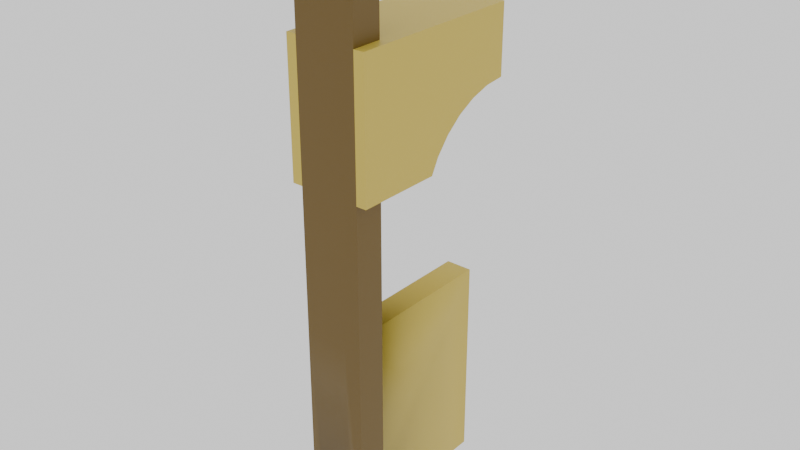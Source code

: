 # Source: part_arch_i.blend  (saved by Blender 4.5.92; exported with 4.5.12 LTS)
import bpy
from mathutils import Matrix  # noqa: F401  (used for matrix-valued properties, if any)

bpy.ops.wm.read_factory_settings(use_empty=True)
scene = bpy.context.scene
scene.name = 'Scene'

# ---- collections
col_collection = bpy.data.collections.new('Collection'); scene.collection.children.link(col_collection)

# ---- materials (node trees are filled in below, after node groups)
mat_material = bpy.data.materials.new('Material')
mat_material_001 = bpy.data.materials.new('Material.001')

# ---- node groups
ng_smooth_by_angle = bpy.data.node_groups.new('Smooth by Angle', 'GeometryNodeTree')
_s = ng_smooth_by_angle.interface.new_socket(name='Mesh', in_out='OUTPUT', socket_type='NodeSocketGeometry')
_s = ng_smooth_by_angle.interface.new_socket(name='Mesh', in_out='INPUT', socket_type='NodeSocketGeometry')
_s = ng_smooth_by_angle.interface.new_socket(name='Angle', in_out='INPUT', socket_type='NodeSocketFloat')
_s.subtype = 'ANGLE'
_s.default_value = 0.5236
_s.min_value = 0.0
_s.max_value = 3.142
_s.description = 'Maximum face angle for smooth edges'
_s = ng_smooth_by_angle.interface.new_socket(name='Ignore Sharpness', in_out='INPUT', socket_type='NodeSocketBool')
_s.force_non_field = True
ng_smooth_by_angle.description = 'Set the sharpness of mesh edges based on the angle between the neighboring faces'
ng_smooth_by_angle.is_modifier = True
_N = ng_smooth_by_angle.nodes; _L = ng_smooth_by_angle.links
n0 = _N.new('GeometryNodeSetShadeSmooth'); n0.name = 'Set Shade Smooth'; n0.location = (120, -80)
n0.domain = 'EDGE'
n1 = _N.new('GeometryNodeSetShadeSmooth'); n1.name = 'Set Shade Smooth.001'; n1.location = (300, -80)
n2 = _N.new('NodeGroupOutput'); n2.name = 'Group Output'; n2.location = (480, -80)
n3 = _N.new('GeometryNodeInputMeshEdgeAngle'); n3.name = 'Edge Angle'; n3.location = (-440, -240)
n4 = _N.new('NodeGroupInput'); n4.name = 'Group Input'; n4.location = (-80, -80)
n5 = _N.new('GeometryNodeInputEdgeSmooth'); n5.name = 'Is Edge Smooth'; n5.location = (-260, -120)
n6 = _N.new('GeometryNodeInputShadeSmooth'); n6.name = 'Is Shade Smooth'; n6.location = (-440, -397)
n7 = _N.new('FunctionNodeCompare'); n7.name = 'Compare'; n7.location = (-260, -260)
n7.operation = 'LESS_EQUAL'
n7.inputs[6].default_value = (0.0, 0.0, 0.0, 0.0)
n7.inputs[7].default_value = (0.0, 0.0, 0.0, 0.0)
n8 = _N.new('FunctionNodeBooleanMath'); n8.name = 'Boolean Math.001'; n8.location = (-80, -260)
n9 = _N.new('NodeGroupInput'); n9.name = 'Group Input.001'; n9.location = (-440, -329)
n10 = _N.new('NodeGroupInput'); n10.name = 'Group Input.002'; n10.location = (-259, -189)
n11 = _N.new('FunctionNodeBooleanMath'); n11.name = 'Boolean Math'; n11.location = (-80, -149)
n11.operation = 'OR'
n12 = _N.new('FunctionNodeBooleanMath'); n12.name = 'Boolean Math.002'; n12.location = (-260, -380)
n12.operation = 'OR'
n13 = _N.new('NodeGroupInput'); n13.name = 'Group Input.003'; n13.location = (-440, -460)
_L.new(n3.outputs[0], n7.inputs[0])
_L.new(n1.outputs[0], n2.inputs[0])
_L.new(n9.outputs[1], n7.inputs[1])
_L.new(n7.outputs[0], n8.inputs[0])
_L.new(n4.outputs[0], n0.inputs[0])
_L.new(n0.outputs[0], n1.inputs[0])
_L.new(n8.outputs[0], n0.inputs[2])
_L.new(n10.outputs[2], n11.inputs[1])
_L.new(n5.outputs[0], n11.inputs[0])
_L.new(n11.outputs[0], n0.inputs[1])
_L.new(n13.outputs[2], n12.inputs[1])
_L.new(n6.outputs[0], n12.inputs[0])
_L.new(n12.outputs[0], n8.inputs[1])
n2.is_active_output = True

# ---- material node trees
mat_material.use_nodes = True; mat_material.node_tree.nodes.clear()
_N = mat_material.node_tree.nodes; _L = mat_material.node_tree.links
n0 = _N.new('ShaderNodeBsdfPrincipled'); n0.name = 'Principled BSDF'; n0.location = (-200, 100)
n0.inputs[0].default_value = (0.1364, 0.07884, 0.004589, 1.0)
n1 = _N.new('ShaderNodeOutputMaterial'); n1.name = 'Material Output'; n1.location = (200, 100)
_L.new(n0.outputs[0], n1.inputs[0])
n1.is_active_output = True
mat_material_001.use_nodes = True; mat_material_001.node_tree.nodes.clear()
_N = mat_material_001.node_tree.nodes; _L = mat_material_001.node_tree.links
n0 = _N.new('ShaderNodeBsdfPrincipled'); n0.name = 'Principled BSDF'; n0.location = (-200, 100)
n0.inputs[0].default_value = (0.5995, 0.4565, 0.05818, 1.0)
n1 = _N.new('ShaderNodeOutputMaterial'); n1.name = 'Material Output'; n1.location = (200, 100)
_L.new(n0.outputs[0], n1.inputs[0])
n1.is_active_output = True

# ---- world
world_world = bpy.data.worlds.new('World'); scene.world = world_world
world_world.use_nodes = True; world_world.node_tree.nodes.clear()
_N = world_world.node_tree.nodes; _L = world_world.node_tree.links
n0 = _N.new('ShaderNodeOutputWorld'); n0.name = 'World Output'; n0.location = (300, 300)
n1 = _N.new('ShaderNodeBackground'); n1.name = 'Background'; n1.location = (10, 300)
n1.inputs[0].default_value = (1.0, 1.0, 1.0, 1.0)
_L.new(n1.outputs[0], n0.inputs[0])
n0.is_active_output = True
world_world.color = (0.05088, 0.05088, 0.05088)
world_world.use_sun_shadow = False
world_world.sun_shadow_jitter_overblur = 0.0

# ---- meshes
me_cube = bpy.data.meshes.new('Cube')
me_cube.from_pydata([(0.1666, -0.3334, -0.1), (0.1666, -0.3334, 3.1), (0.1666, -0.5, -0.1), (0.1666, -0.5, 3.1), (-0.1666, -0.3334, -0.1), (-0.1666, -0.3334, 3.1), (-0.1666, -0.5, -0.1), (-0.1666, -0.5, 3.1), (0.07345, 0.5, -0.1), (0.07345, 0.5, 1.058), (0.07345, -0.5, -0.1), (0.07345, -0.5, 1.058), (-0.07345, 0.5, -0.1), (-0.07345, 0.5, 1.058), (-0.07345, -0.5, -0.1), (0.2226, -0.5, 1.842), (0.2226, -0.5, 2.563), (-0.2226, -0.5, 1.842), (-0.2226, -0.5, 2.563), (0.2226, 0.3852, 2.174), (0.2226, 0.5, 2.185), (0.2226, 0.173, 2.086), (0.2226, 0.2748, 2.14), (0.2226, -0.03268, 1.842), (0.2226, 0.01065, 1.924), (0.2226, 0.08384, 2.013), (-0.2226, 0.2748, 2.14), (-0.2226, 0.3852, 2.174), (-0.2226, 0.08384, 2.013), (-0.2226, -0.03268, 1.842), (-0.2226, 0.01065, 1.924), (-0.2226, 0.173, 2.086), (-0.2226, 0.5, 2.185), (0.2226, 0.5, 2.563), (-0.2226, 0.5, 2.563), (0.2226, -0.3334, 2.563), (-0.2226, -0.3334, 2.563), (0.2226, -0.3334, 1.842), (-0.2226, -0.3334, 1.842), (0.1666, -0.5, 1.842), (-0.1666, -0.5, 1.842), (0.1666, -0.5, 2.563), (0.1666, -0.3334, 2.563), (0.1666, -0.3334, 1.842), (-0.1666, -0.5, 2.563), (-0.1666, -0.3334, 1.842), (-0.1666, -0.3334, 2.563), (0.1666, -0.5, 1.058), (-0.1666, -0.5, 1.058), (0.1666, -0.3334, 1.058), (-0.1666, -0.3334, 1.058), (-0.07345, -0.5, 1.058), (-0.07345, -0.3334, 1.058), (0.07345, -0.3334, 1.058), (0.07345, -0.3334, -0.1), (-0.07345, -0.3334, -0.1)], [], [(42, 1, 3, 41), (41, 3, 7, 44), (44, 7, 5, 46), (46, 5, 1, 42), (14, 6, 4, 55), (7, 3, 1, 5), (8, 9, 11, 10, 54), (14, 51, 13, 12, 55), (12, 13, 9, 8), (54, 55, 12, 8), (51, 11, 9, 13), (20, 33, 35, 16, 15, 37, 23, 24, 25, 21, 22, 19), (40, 44, 18, 17), (45, 40, 17, 38), (32, 34, 33, 20), (19, 27, 32, 20), (22, 26, 27, 19), (21, 31, 26, 22), (25, 28, 31, 21), (25, 24, 30, 28), (29, 30, 24, 23), (36, 46, 42, 35, 33, 34), (29, 38, 17, 18, 36, 34, 32, 27, 26, 31, 28, 30), (41, 16, 35, 42), (23, 37, 43, 45, 38, 29), (18, 44, 46, 36), (37, 15, 39, 43), (15, 16, 41, 39), (50, 45, 43, 49, 53, 52), (6, 48, 40, 45, 50, 4), (47, 39, 40, 48, 51, 11), (39, 41, 44, 40), (0, 49, 43, 39, 47, 2), (14, 51, 48, 6), (54, 53, 49, 0), (4, 50, 52, 55), (2, 47, 11, 10), (10, 11, 51, 14), (2, 10, 54, 0), (10, 14, 55, 54)])
me_cube.polygons.foreach_set('use_smooth', [True] * 40)
me_cube.polygons.foreach_set('material_index', [0, 0, 0, 0, 0, 0, 1, 1, 1, 1, 1, 1, 1, 1, 1, 1, 1, 1, 1, 1, 1, 1, 1, 1, 1, 1, 1, 1, 0, 0, 0, 0, 0, 0, 0, 0, 0, 0, 0, 0])
_uv = me_cube.uv_layers.new(name='UVMap')
_uv.uv.foreach_set('vector', [0.5831, 0.06249, 0.625, 0.06249, 0.625, 0.02083, 0.5831, 0.02083, 0.5831, 0.3958, 0.625, 0.3958, 0.625, 0.3542, 0.5831, 0.3542, 0.5831, 0.7292, 0.625, 0.7292, 0.625, 0.6875, 0.5831, 0.6875, 0.5831, 0.8958, 0.625, 0.8958, 0.625, 0.8542, 0.5831, 0.8542, 0.2408, 0.7292, 0.2292, 0.7292, 0.2292, 0.6875, 0.2408, 0.6875, 0.7708, 0.7292, 0.7292, 0.7292, 0.7292, 0.6875, 0.7708, 0.6875, 0.375, 0.6339, 0.4711, 0.6339, 0.4711, 0.125, 0.375, 0.125, 0.375, 0.2098, 0.375, 0.625, 0.4711, 0.625, 0.4711, 0.1161, 0.375, 0.1161, 0.375, 0.5402, 0.375, 0.8842, 0.4711, 0.8842, 0.4711, 0.8658, 0.375, 0.8658, 0.2592, 0.5402, 0.2408, 0.5402, 0.2408, 0.1161, 0.2592, 0.1161, 0.7592, 0.625, 0.7408, 0.625, 0.7408, 0.1161, 0.7592, 0.1161, 0.5701, 0.628, 0.6039, 0.6496, 0.6038, 0.2426, 0.6038, 0.1593, 0.5395, 0.1092, 0.5395, 0.1909, 0.5395, 0.338, 0.5467, 0.3661, 0.5547, 0.4097, 0.5612, 0.4595, 0.5661, 0.5136, 0.5691, 0.5705, 0.5395, 0.3542, 0.6038, 0.3542, 0.6038, 0.3472, 0.5395, 0.3472, 0.2292, 0.6101, 0.2292, 0.7299, 0.2222, 0.7299, 0.2222, 0.6101, 0.5701, -0.02297, 0.7778, 0.75, 0.6038, 0.75, 0.5701, 0.773, -0.8158, 0.8446, -0.8158, 0.6554, -0.8464, 0.6554, -0.8464, 0.8446, -0.7434, 0.8446, -0.7434, 0.6554, -0.7694, 0.6554, -0.7694, 0.8446, -0.6418, 0.8446, -0.6418, 0.6554, -0.6592, 0.6554, -0.6592, 0.8446, -0.5242, 0.8446, -0.5242, 0.6554, -0.5303, 0.6554, -0.5303, 0.8446, -0.3964, 0.8446, -0.4025, 0.8446, -0.4025, 0.6554, -0.3964, 0.6554, -0.2809, 0.6554, -0.2671, 0.6554, -0.2671, 0.8446, -0.2809, 0.8446, 0.7778, 0.4971, 0.7708, 0.4971, 0.7292, 0.4971, 0.7222, 0.4971, 0.7222, 0.1809, 0.7778, 0.1809, 0.5395, 0.412, 0.5395, 0.5591, 0.5395, 0.6408, 0.6038, 0.5907, 0.6038, 0.5074, 0.6038, 0.1004, 0.5701, 0.122, 0.5691, 0.1795, 0.5661, 0.2364, 0.5612, 0.2905, 0.5547, 0.3403, 0.5467, 0.3839, 0.7292, 0.5603, 0.7222, 0.5603, 0.7222, 0.4971, 0.7292, 0.4971, 0.2778, 0.3941, 0.2778, 0.6101, 0.2708, 0.6101, 0.2292, 0.6101, 0.2222, 0.6101, 0.2222, 0.3941, 0.7778, 0.5603, 0.7708, 0.5603, 0.7708, 0.4971, 0.7778, 0.4971, 0.2778, 0.6101, 0.2778, 0.7299, 0.2708, 0.7299, 0.2708, 0.6101, 0.5395, 0.4028, 0.6039, 0.4028, 0.6038, 0.3958, 0.5395, 0.3958, 0.4655, 0.8958, 0.5268, 0.8958, 0.5268, 0.8542, 0.4655, 0.8542, 0.4655, 0.8658, 0.4655, 0.8842, 0.375, 0.7292, 0.4655, 0.7292, 0.5268, 0.7292, 0.5268, 0.6875, 0.4655, 0.6875, 0.375, 0.6875, 0.4655, 0.3958, 0.5268, 0.3958, 0.5268, 0.3542, 0.4655, 0.3542, 0.4655, 0.3658, 0.4655, 0.3842, 0.5268, 0.3958, 0.5831, 0.3958, 0.5831, 0.3542, 0.5268, 0.3542, 0.375, 0.06249, 0.4655, 0.06249, 0.5268, 0.06249, 0.5268, 0.02083, 0.4655, 0.02083, 0.375, 0.02083, 0.375, 0.3658, 0.4655, 0.3658, 0.4655, 0.3542, 0.375, 0.3542, 0.375, 0.8658, 0.4655, 0.8658, 0.4655, 0.8542, 0.375, 0.8542, 0.375, 0.8958, 0.4655, 0.8958, 0.4655, 0.8842, 0.375, 0.8842, 0.375, 0.3958, 0.4655, 0.3958, 0.4655, 0.3842, 0.375, 0.3842, 0.375, 0.3842, 0.4655, 0.3842, 0.4655, 0.3658, 0.375, 0.3658, 0.2708, 0.7292, 0.2592, 0.7292, 0.2592, 0.6875, 0.2708, 0.6875, 0.2592, 0.625, 0.2408, 0.625, 0.2408, 0.5402, 0.2592, 0.5402])
me_cube.materials.append(mat_material)
me_cube.materials.append(mat_material_001)
me_cube.update()

# ---- objects
ob_cube = bpy.data.objects.new('Cube', me_cube)

# ---- transforms, parenting, visibility, modifiers, constraints
ob_cube.location = (0.0, 0.0, 0.0)
_m = ob_cube.modifiers.new('Smooth by Angle', 'NODES')
_m.node_group = ng_smooth_by_angle
_m.use_pin_to_last = True
_m.show_group_selector = False

# ---- collection membership
col_collection.objects.link(ob_cube)

# ---- scene / render settings (as saved in the file)
scene.frame_start = 1; scene.frame_end = 250; scene.frame_set(1)
scene.render.engine = 'BLENDER_EEVEE_NEXT'
scene.cycles.sampling_pattern = 'TABULATED_SOBOL'
bpy.context.view_layer.update()

# ---- added for rendering (the .blend has no active camera): camera
cam_auto = bpy.data.cameras.new('AutoCamera')
cam_auto.lens = 50.0
cam_auto.sensor_width = 36.0
cam_auto.clip_end = 1000.0
ob_auto_camera = bpy.data.objects.new('AutoCamera', cam_auto)
scene.collection.objects.link(ob_auto_camera)
ob_auto_camera.location = (3.12916, -3.75499, 4.00332)
ob_auto_camera.rotation_euler = (1.09748, -7.21219e-08, 0.694738)
scene.camera = ob_auto_camera
bpy.context.view_layer.update()
